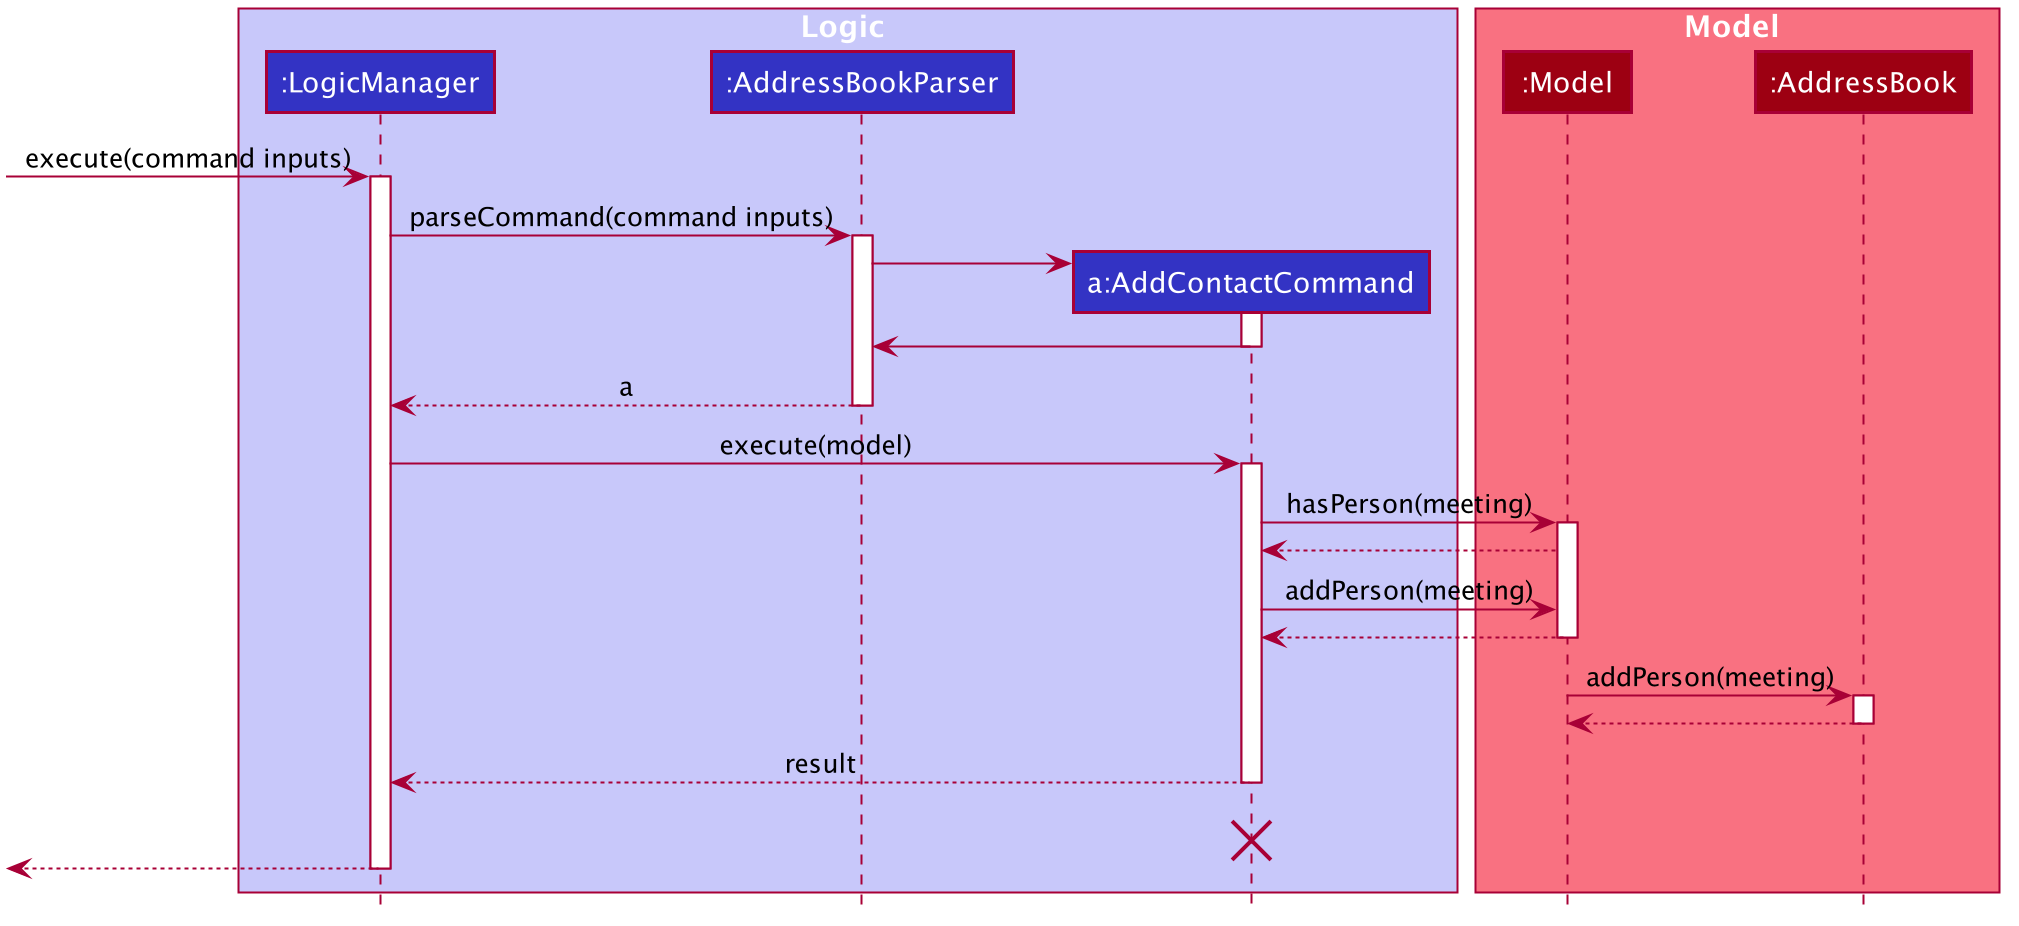

The diagram above was rendered by PlantUML. Its source (embedded in the PNG):
@startuml








skinparam BackgroundColor #FFFFFFF

skinparam Shadowing false

skinparam Class {
    FontColor #FFFFFF
    BorderThickness 1
    BorderColor #FFFFFF
    StereotypeFontColor #FFFFFF
    FontName Arial
}

skinparam Actor {
    BorderColor #000000
    Color #000000
    FontName Arial
}

skinparam Sequence {
    MessageAlign center
    BoxFontSize 15
    BoxPadding 0
    BoxFontColor #FFFFFF
    FontName Arial
}

skinparam Participant {
    FontColor #FFFFFFF
    Padding 20
}

skinparam MinClassWidth 50
skinparam ParticipantPadding 10
skinparam Shadowing false
skinparam DefaultTextAlignment center
skinparam packageStyle Rectangle

hide footbox
hide members
hide circle

box Logic #C8C8FA
participant ":LogicManager" as LogicManager #3333C4
participant ":AddressBookParser" as AddressBookParser #3333C4
participant "a:AddContactCommand" as AddContactCommand #3333C4
end box

box Model #F97181
participant ":Model" as Model #9D0012
participant ":AddressBook" as AddressBook #9D0012
end box
[-> LogicManager : execute(command inputs)
activate LogicManager

LogicManager -> AddressBookParser : parseCommand(command inputs)
activate AddressBookParser

create AddContactCommand
AddressBookParser -> AddContactCommand
activate AddContactCommand

AddContactCommand -> AddressBookParser
deactivate AddContactCommand

AddressBookParser --> LogicManager : a
deactivate AddressBookParser

LogicManager -> AddContactCommand : execute(model)
activate AddContactCommand

AddContactCommand -> Model : hasPerson(meeting)
activate Model

Model --> AddContactCommand

AddContactCommand -> Model : addPerson(meeting)
Model --> AddContactCommand
deactivate Model

Model -> AddressBook : addPerson(meeting)
activate AddressBook

AddressBook --> Model :
deactivate AddressBook

AddContactCommand --> LogicManager : result
deactivate AddContactCommand
AddContactCommand -[hidden]-> LogicManager : result
destroy AddContactCommand

[<--LogicManager
deactivate LogicManager
@enduml